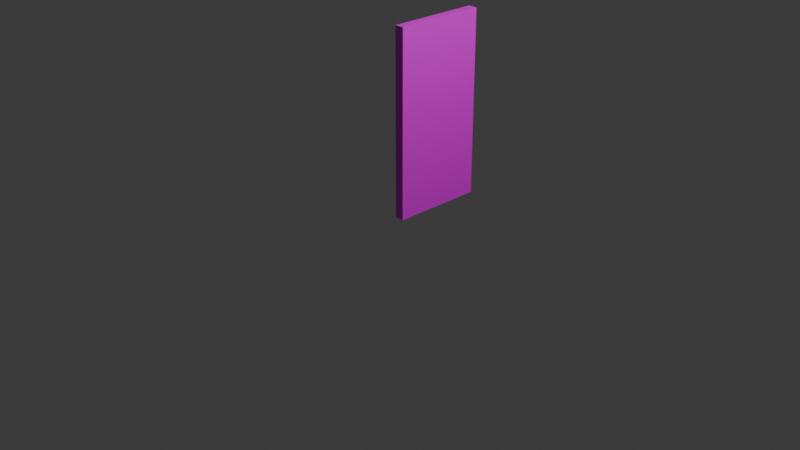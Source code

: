 # Source: simple-wall.blend  (saved by Blender 4.1.24; exported with 4.5.12 LTS)
import bpy
from mathutils import Matrix  # noqa: F401  (used for matrix-valued properties, if any)

bpy.ops.wm.read_factory_settings(use_empty=True)
scene = bpy.context.scene
scene.name = 'Scene'

# ---- collections
col_collection = bpy.data.collections.new('Collection'); scene.collection.children.link(col_collection)

# ---- images (referenced by path relative to the original .blend; pixels are not part of the script)
import os
ASSET_DIR = os.environ.get("B2B_ASSET_DIR", "")  # directory of the original .blend (textures are referenced by path, not embedded)
HERE = os.path.dirname(os.path.abspath(__file__))  # packed textures are extracted next to this script under _unpacked/

def load_image(name, relpath, width, height, colorspace="sRGB"):
    """Load a texture the original file referenced (path relative to the .blend, or extracted next to this script)."""
    p = next((c for c in (os.path.join(HERE, relpath), os.path.join(ASSET_DIR, relpath)) if relpath and os.path.exists(c)), "")
    if p:
        img = bpy.data.images.load(p, check_existing=True)
        img.name = name
    else:  # same state as the original file: an image datablock whose file is absent (Cycles renders it pink)
        img = bpy.data.images.new(name, width, height)
        img.source = "FILE"
        img.filepath = "//" + (relpath or name)
    img.colorspace_settings.name = colorspace
    return img
img_untitled = load_image('Untitled', '', 1024, 1024, 'sRGB')

# ---- materials (node trees are filled in below, after node groups)
mat_uv_unwrapper = bpy.data.materials.new('UV Unwrapper')
mat_uv_unwrapper.use_transparent_shadow = False

# ---- material node trees
mat_uv_unwrapper.use_nodes = True; mat_uv_unwrapper.node_tree.nodes.clear()
_N = mat_uv_unwrapper.node_tree.nodes; _L = mat_uv_unwrapper.node_tree.links
n0 = _N.new('ShaderNodeBsdfPrincipled'); n0.name = 'Principled BSDF'; n0.location = (10, 300)
n1 = _N.new('ShaderNodeOutputMaterial'); n1.name = 'Material Output'; n1.location = (300, 300)
n2 = _N.new('ShaderNodeTexImage'); n2.name = 'Image Texture'; n2.location = (-280, 240)
n2.image = img_untitled
_L.new(n0.outputs[0], n1.inputs[0])
_L.new(n2.outputs[0], n0.inputs[0])
n1.is_active_output = True

# ---- world
world_world = bpy.data.worlds.new('World'); scene.world = world_world
world_world.use_nodes = True; world_world.node_tree.nodes.clear()
_N = world_world.node_tree.nodes; _L = world_world.node_tree.links
n0 = _N.new('ShaderNodeOutputWorld'); n0.name = 'World Output'; n0.location = (300, 300)
n1 = _N.new('ShaderNodeBackground'); n1.name = 'Background'; n1.location = (10, 300)
n1.inputs[0].default_value = (0.05088, 0.05088, 0.05088, 1.0)
_L.new(n1.outputs[0], n0.inputs[0])
n0.is_active_output = True
world_world.color = (0.05088, 0.05088, 0.05088)
world_world.use_sun_shadow = False
world_world.sun_shadow_jitter_overblur = 0.0

# ---- cameras
cam_camera = bpy.data.cameras.new('Camera')
cam_camera.clip_end = 100.0
cam_camera.ortho_scale = 7.314

# ---- lights
light_light = bpy.data.lights.new('Light', 'POINT')
light_light.transmission_factor = 0.0
light_light.energy = 1000.0
light_light.shadow_soft_size = 0.1
light_light.shadow_maximum_resolution = 0.006
light_light.use_absolute_resolution = True

# ---- meshes
me_simple_wall_002 = bpy.data.meshes.new('simple-wall.002')
me_simple_wall_002.from_pydata([(-50.0, 1000.0, 2000.0), (50.0, 0.0, 2000.0), (50.0, 1000.0, 2000.0), (-50.0, 0.0, 2000.0), (-50.0, 0.0, 0.0), (50.0, 1000.0, 0.0), (50.0, 0.0, 0.0), (-50.0, 1000.0, 0.0)], [], [(4, 3, 0, 7), (1, 6, 5, 2), (0, 3, 1, 2), (4, 6, 1, 3), (5, 7, 0, 2), (4, 7, 5, 6)])
me_simple_wall_002.polygons.foreach_set('use_smooth', [True] * 6)
_k = set([(0, 2), (0, 3), (0, 7), (1, 2), (1, 3), (1, 6), (2, 5), (3, 4), (4, 6), (4, 7), (5, 6), (5, 7)])
me_simple_wall_002.attributes.new('sharp_edge', 'BOOLEAN', 'EDGE').data.foreach_set('value', [ (min(e.vertices), max(e.vertices)) in _k for e in me_simple_wall_002.edges])
_uv = me_simple_wall_002.uv_layers.new(name='UVMap')
_uv.uv.foreach_set('vector', [0.0, 1.999, 5.96e-08, 0.0, 1.0, 2.98e-08, 1.0, 1.999, 1.0, -0.0006509, 1.0, 1.999, -5.96e-08, 1.999, 8.941e-08, -0.000651, 1.0, 1.999, -2.98e-08, 1.999, -2.98e-08, 1.899, 1.0, 1.899, 0.7, 1.999, 0.6, 1.999, 0.6, 0.0, 0.7, 0.0, 0.8, 1.999, 0.7, 1.999, 0.7, 0.0, 0.8, 0.0, 5.96e-08, -0.000651, 1.0, -0.000651, 1.0, 0.09935, 5.96e-08, 0.09935])
me_simple_wall_002.materials.append(mat_uv_unwrapper)
me_simple_wall_002.update()
me_simple_wall_002.normals_split_custom_set([tuple(v) for v in zip(*[iter([-1.0, 0.0, 0.0, -1.0, 0.0, 0.0, -1.0, 0.0, 0.0, -1.0, 0.0, 0.0, 1.0, 0.0, 0.0, 1.0, 0.0, 0.0, 1.0, 0.0, 0.0, 1.0, 0.0, 0.0, 0.0, 0.0, 1.0, 0.0, 0.0, 1.0, 0.0, 0.0, 1.0, 0.0, 0.0, 1.0, 0.0, -1.0, 0.0, 0.0, -1.0, 0.0, 0.0, -1.0, 0.0, 0.0, -1.0, 0.0, 0.0, 1.0, 0.0, 0.0, 1.0, 0.0, 0.0, 1.0, 0.0, 0.0, 1.0, 0.0, 0.0, 0.0, -1.0, 0.0, 0.0, -1.0, 0.0, 0.0, -1.0, 0.0, 0.0, -1.0])] * 3)])

# ---- objects
ob_light = bpy.data.objects.new('Light', light_light)
ob_camera = bpy.data.objects.new('Camera', cam_camera)
ob_simple_wall = bpy.data.objects.new('simple-wall', me_simple_wall_002)

# ---- transforms, parenting, visibility, modifiers, constraints
ob_light.location = (4.076, 1.005, 5.904)
ob_light.rotation_euler = (0.6503, 0.05522, 1.866)
ob_light.lock_rotations_4d = False
ob_light.empty_display_type = 'ARROWS'
ob_light.color = (0.0, 0.0, 0.0, 0.0)
ob_light.lineart.crease_threshold = 0.0
ob_camera.location = (7.359, -6.926, 4.958)
ob_camera.rotation_euler = (1.109, 0.0, 0.8149)
ob_camera.lock_rotations_4d = False
ob_camera.empty_display_type = 'ARROWS'
ob_camera.color = (0.0, 0.0, 0.0, 0.0)
ob_camera.display_type = 'WIRE'
ob_camera.lineart.crease_threshold = 0.0
ob_simple_wall.location = (0.0, 0.0, 0.0)
ob_simple_wall.scale = (0.001, 0.001, 0.001)

# ---- collection membership
col_collection.objects.link(ob_light)
col_collection.objects.link(ob_camera)
col_collection.objects.link(ob_simple_wall)

# ---- scene / render settings (as saved in the file)
scene.camera = ob_camera
scene.frame_start = 1; scene.frame_end = 250; scene.frame_set(1)
scene.render.engine = 'BLENDER_EEVEE_NEXT'
scene.cycles.sampling_pattern = 'TABULATED_SOBOL'
scene.eevee.ray_tracing_options.trace_max_roughness = 0.0
bpy.context.view_layer.update()
